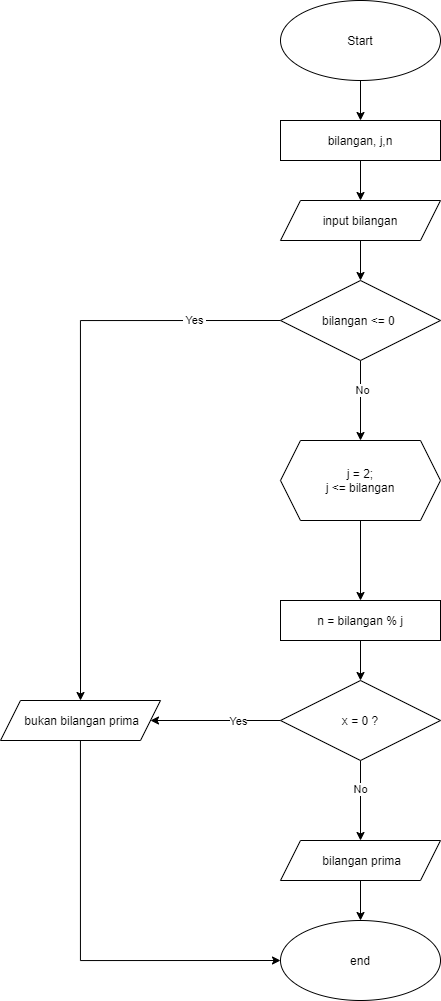

The diagram above was exported from draw.io. Its source (the exported page's mxGraphModel, read from the mxfile embedded in the PNG):
<mxGraphModel dx="1199" dy="611" grid="1" gridSize="10" guides="1" tooltips="1" connect="1" arrows="1" fold="1" page="1" pageScale="1" pageWidth="827" pageHeight="1169" math="0" shadow="0">
  <root>
    <mxCell id="WIyWlLk6GJQsqaUBKTNV-0" />
    <mxCell id="WIyWlLk6GJQsqaUBKTNV-1" parent="WIyWlLk6GJQsqaUBKTNV-0" />
    <mxCell id="JQ_p108oybxFZpSQuj69-36" style="edgeStyle=orthogonalEdgeStyle;rounded=0;orthogonalLoop=1;jettySize=auto;html=1;entryX=0.5;entryY=0;entryDx=0;entryDy=0;" edge="1" parent="WIyWlLk6GJQsqaUBKTNV-1" source="JQ_p108oybxFZpSQuj69-0" target="JQ_p108oybxFZpSQuj69-8">
      <mxGeometry relative="1" as="geometry" />
    </mxCell>
    <mxCell id="JQ_p108oybxFZpSQuj69-0" value="Start" style="ellipse;whiteSpace=wrap;html=1;" vertex="1" parent="WIyWlLk6GJQsqaUBKTNV-1">
      <mxGeometry x="360" y="80" width="160" height="80" as="geometry" />
    </mxCell>
    <mxCell id="JQ_p108oybxFZpSQuj69-38" style="edgeStyle=orthogonalEdgeStyle;rounded=0;orthogonalLoop=1;jettySize=auto;html=1;entryX=0.5;entryY=0;entryDx=0;entryDy=0;" edge="1" parent="WIyWlLk6GJQsqaUBKTNV-1" source="JQ_p108oybxFZpSQuj69-4" target="JQ_p108oybxFZpSQuj69-10">
      <mxGeometry relative="1" as="geometry" />
    </mxCell>
    <mxCell id="JQ_p108oybxFZpSQuj69-4" value="input bilangan" style="shape=parallelogram;perimeter=parallelogramPerimeter;whiteSpace=wrap;html=1;fixedSize=1;" vertex="1" parent="WIyWlLk6GJQsqaUBKTNV-1">
      <mxGeometry x="360" y="280" width="160" height="40" as="geometry" />
    </mxCell>
    <mxCell id="JQ_p108oybxFZpSQuj69-37" style="edgeStyle=orthogonalEdgeStyle;rounded=0;orthogonalLoop=1;jettySize=auto;html=1;entryX=0.5;entryY=0;entryDx=0;entryDy=0;" edge="1" parent="WIyWlLk6GJQsqaUBKTNV-1" source="JQ_p108oybxFZpSQuj69-8" target="JQ_p108oybxFZpSQuj69-4">
      <mxGeometry relative="1" as="geometry" />
    </mxCell>
    <mxCell id="JQ_p108oybxFZpSQuj69-8" value="bilangan, j,n" style="rounded=0;whiteSpace=wrap;html=1;" vertex="1" parent="WIyWlLk6GJQsqaUBKTNV-1">
      <mxGeometry x="360" y="200" width="160" height="40" as="geometry" />
    </mxCell>
    <mxCell id="JQ_p108oybxFZpSQuj69-39" style="edgeStyle=orthogonalEdgeStyle;rounded=0;orthogonalLoop=1;jettySize=auto;html=1;entryX=0.5;entryY=0;entryDx=0;entryDy=0;" edge="1" parent="WIyWlLk6GJQsqaUBKTNV-1" source="JQ_p108oybxFZpSQuj69-10" target="JQ_p108oybxFZpSQuj69-34">
      <mxGeometry relative="1" as="geometry" />
    </mxCell>
    <mxCell id="JQ_p108oybxFZpSQuj69-49" value="&amp;nbsp;No&amp;nbsp;" style="edgeLabel;html=1;align=center;verticalAlign=middle;resizable=0;points=[];" vertex="1" connectable="0" parent="JQ_p108oybxFZpSQuj69-39">
      <mxGeometry x="-0.2536" y="1" relative="1" as="geometry">
        <mxPoint as="offset" />
      </mxGeometry>
    </mxCell>
    <mxCell id="JQ_p108oybxFZpSQuj69-41" style="edgeStyle=orthogonalEdgeStyle;rounded=0;orthogonalLoop=1;jettySize=auto;html=1;exitX=0;exitY=0.5;exitDx=0;exitDy=0;entryX=0.5;entryY=0;entryDx=0;entryDy=0;" edge="1" parent="WIyWlLk6GJQsqaUBKTNV-1" source="JQ_p108oybxFZpSQuj69-10" target="JQ_p108oybxFZpSQuj69-35">
      <mxGeometry relative="1" as="geometry">
        <mxPoint x="200" y="400" as="targetPoint" />
      </mxGeometry>
    </mxCell>
    <mxCell id="JQ_p108oybxFZpSQuj69-48" value="&amp;nbsp;Yes&amp;nbsp;" style="edgeLabel;html=1;align=center;verticalAlign=middle;resizable=0;points=[];" vertex="1" connectable="0" parent="JQ_p108oybxFZpSQuj69-41">
      <mxGeometry x="-0.7003" y="-1" relative="1" as="geometry">
        <mxPoint as="offset" />
      </mxGeometry>
    </mxCell>
    <mxCell id="JQ_p108oybxFZpSQuj69-10" value="bilangan &amp;lt;= 0&amp;nbsp;" style="rhombus;whiteSpace=wrap;html=1;" vertex="1" parent="WIyWlLk6GJQsqaUBKTNV-1">
      <mxGeometry x="360" y="360" width="160" height="80" as="geometry" />
    </mxCell>
    <mxCell id="JQ_p108oybxFZpSQuj69-43" style="edgeStyle=orthogonalEdgeStyle;rounded=0;orthogonalLoop=1;jettySize=auto;html=1;entryX=0.5;entryY=0;entryDx=0;entryDy=0;" edge="1" parent="WIyWlLk6GJQsqaUBKTNV-1" source="JQ_p108oybxFZpSQuj69-12" target="JQ_p108oybxFZpSQuj69-13">
      <mxGeometry relative="1" as="geometry" />
    </mxCell>
    <mxCell id="JQ_p108oybxFZpSQuj69-12" value="n = bilangan % j" style="rounded=0;whiteSpace=wrap;html=1;" vertex="1" parent="WIyWlLk6GJQsqaUBKTNV-1">
      <mxGeometry x="360" y="680" width="160" height="40" as="geometry" />
    </mxCell>
    <mxCell id="JQ_p108oybxFZpSQuj69-44" style="edgeStyle=orthogonalEdgeStyle;rounded=0;orthogonalLoop=1;jettySize=auto;html=1;entryX=0.5;entryY=0;entryDx=0;entryDy=0;" edge="1" parent="WIyWlLk6GJQsqaUBKTNV-1" source="JQ_p108oybxFZpSQuj69-13" target="JQ_p108oybxFZpSQuj69-15">
      <mxGeometry relative="1" as="geometry" />
    </mxCell>
    <mxCell id="JQ_p108oybxFZpSQuj69-54" value="&amp;nbsp;No&amp;nbsp;" style="edgeLabel;html=1;align=center;verticalAlign=middle;resizable=0;points=[];" vertex="1" connectable="0" parent="JQ_p108oybxFZpSQuj69-44">
      <mxGeometry x="-0.2821" y="-1" relative="1" as="geometry">
        <mxPoint as="offset" />
      </mxGeometry>
    </mxCell>
    <mxCell id="JQ_p108oybxFZpSQuj69-46" style="edgeStyle=orthogonalEdgeStyle;rounded=0;orthogonalLoop=1;jettySize=auto;html=1;entryX=1;entryY=0.5;entryDx=0;entryDy=0;" edge="1" parent="WIyWlLk6GJQsqaUBKTNV-1" source="JQ_p108oybxFZpSQuj69-13" target="JQ_p108oybxFZpSQuj69-35">
      <mxGeometry relative="1" as="geometry" />
    </mxCell>
    <mxCell id="JQ_p108oybxFZpSQuj69-53" value="Yes" style="edgeLabel;html=1;align=center;verticalAlign=middle;resizable=0;points=[];" vertex="1" connectable="0" parent="JQ_p108oybxFZpSQuj69-46">
      <mxGeometry x="-0.3495" relative="1" as="geometry">
        <mxPoint as="offset" />
      </mxGeometry>
    </mxCell>
    <mxCell id="JQ_p108oybxFZpSQuj69-13" value="x = 0 ?" style="rhombus;whiteSpace=wrap;html=1;" vertex="1" parent="WIyWlLk6GJQsqaUBKTNV-1">
      <mxGeometry x="360" y="760" width="160" height="80" as="geometry" />
    </mxCell>
    <mxCell id="JQ_p108oybxFZpSQuj69-45" style="edgeStyle=orthogonalEdgeStyle;rounded=0;orthogonalLoop=1;jettySize=auto;html=1;entryX=0.5;entryY=0;entryDx=0;entryDy=0;" edge="1" parent="WIyWlLk6GJQsqaUBKTNV-1" source="JQ_p108oybxFZpSQuj69-15" target="JQ_p108oybxFZpSQuj69-17">
      <mxGeometry relative="1" as="geometry" />
    </mxCell>
    <mxCell id="JQ_p108oybxFZpSQuj69-15" value="&amp;nbsp;bilangan prima" style="shape=parallelogram;perimeter=parallelogramPerimeter;whiteSpace=wrap;html=1;fixedSize=1;" vertex="1" parent="WIyWlLk6GJQsqaUBKTNV-1">
      <mxGeometry x="360" y="920" width="160" height="40" as="geometry" />
    </mxCell>
    <mxCell id="JQ_p108oybxFZpSQuj69-17" value="end" style="ellipse;whiteSpace=wrap;html=1;" vertex="1" parent="WIyWlLk6GJQsqaUBKTNV-1">
      <mxGeometry x="360" y="1000" width="160" height="80" as="geometry" />
    </mxCell>
    <mxCell id="JQ_p108oybxFZpSQuj69-42" style="edgeStyle=orthogonalEdgeStyle;rounded=0;orthogonalLoop=1;jettySize=auto;html=1;" edge="1" parent="WIyWlLk6GJQsqaUBKTNV-1" source="JQ_p108oybxFZpSQuj69-34" target="JQ_p108oybxFZpSQuj69-12">
      <mxGeometry relative="1" as="geometry" />
    </mxCell>
    <mxCell id="JQ_p108oybxFZpSQuj69-34" value="j = 2;&lt;br&gt;j &amp;lt;= bilangan" style="shape=hexagon;perimeter=hexagonPerimeter2;whiteSpace=wrap;html=1;fixedSize=1;" vertex="1" parent="WIyWlLk6GJQsqaUBKTNV-1">
      <mxGeometry x="360" y="520" width="160" height="80" as="geometry" />
    </mxCell>
    <mxCell id="JQ_p108oybxFZpSQuj69-47" style="edgeStyle=orthogonalEdgeStyle;rounded=0;orthogonalLoop=1;jettySize=auto;html=1;entryX=0;entryY=0.5;entryDx=0;entryDy=0;" edge="1" parent="WIyWlLk6GJQsqaUBKTNV-1" source="JQ_p108oybxFZpSQuj69-35" target="JQ_p108oybxFZpSQuj69-17">
      <mxGeometry relative="1" as="geometry">
        <mxPoint x="210" y="930" as="targetPoint" />
        <Array as="points">
          <mxPoint x="160" y="1040" />
        </Array>
      </mxGeometry>
    </mxCell>
    <mxCell id="JQ_p108oybxFZpSQuj69-35" value="&amp;nbsp;bukan bilangan prima" style="shape=parallelogram;perimeter=parallelogramPerimeter;whiteSpace=wrap;html=1;fixedSize=1;" vertex="1" parent="WIyWlLk6GJQsqaUBKTNV-1">
      <mxGeometry x="80" y="780" width="160" height="40" as="geometry" />
    </mxCell>
  </root>
</mxGraphModel>